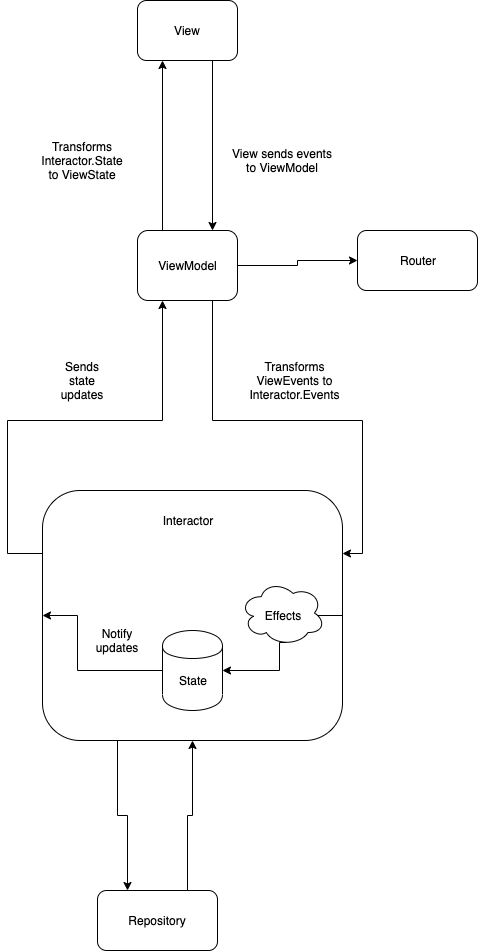

The diagram above was exported from draw.io. Its source (the exported page's mxGraphModel, read from the mxfile embedded in the PNG):
<mxGraphModel dx="932" dy="583" grid="1" gridSize="10" guides="1" tooltips="1" connect="1" arrows="1" fold="1" page="1" pageScale="1" pageWidth="827" pageHeight="1169" math="0" shadow="0">
  <root>
    <mxCell id="0" />
    <mxCell id="1" parent="0" />
    <mxCell id="vGnaeU6xHIhMw1CpUnGQ-20" style="edgeStyle=orthogonalEdgeStyle;rounded=0;orthogonalLoop=1;jettySize=auto;html=1;exitX=0.75;exitY=1;exitDx=0;exitDy=0;entryX=0.75;entryY=0;entryDx=0;entryDy=0;" parent="1" source="vGnaeU6xHIhMw1CpUnGQ-6" target="vGnaeU6xHIhMw1CpUnGQ-7" edge="1">
      <mxGeometry relative="1" as="geometry" />
    </mxCell>
    <mxCell id="vGnaeU6xHIhMw1CpUnGQ-6" value="" style="rounded=1;whiteSpace=wrap;html=1;" parent="1" vertex="1">
      <mxGeometry x="370" y="50" width="100" height="60" as="geometry" />
    </mxCell>
    <mxCell id="vGnaeU6xHIhMw1CpUnGQ-19" style="edgeStyle=orthogonalEdgeStyle;rounded=0;orthogonalLoop=1;jettySize=auto;html=1;exitX=0.25;exitY=0;exitDx=0;exitDy=0;entryX=0.25;entryY=1;entryDx=0;entryDy=0;" parent="1" source="vGnaeU6xHIhMw1CpUnGQ-7" target="vGnaeU6xHIhMw1CpUnGQ-6" edge="1">
      <mxGeometry relative="1" as="geometry" />
    </mxCell>
    <mxCell id="vGnaeU6xHIhMw1CpUnGQ-44" style="edgeStyle=orthogonalEdgeStyle;rounded=0;orthogonalLoop=1;jettySize=auto;html=1;exitX=0.75;exitY=1;exitDx=0;exitDy=0;entryX=1;entryY=0.25;entryDx=0;entryDy=0;" parent="1" source="vGnaeU6xHIhMw1CpUnGQ-7" target="vGnaeU6xHIhMw1CpUnGQ-8" edge="1">
      <mxGeometry relative="1" as="geometry">
        <Array as="points">
          <mxPoint x="445" y="470" />
          <mxPoint x="595" y="470" />
          <mxPoint x="595" y="603" />
        </Array>
      </mxGeometry>
    </mxCell>
    <mxCell id="cdeq_8zu2gcJiu7UmPaR-1" style="edgeStyle=orthogonalEdgeStyle;rounded=0;orthogonalLoop=1;jettySize=auto;html=1;exitX=1;exitY=0.5;exitDx=0;exitDy=0;entryX=0;entryY=0.5;entryDx=0;entryDy=0;" edge="1" parent="1" source="vGnaeU6xHIhMw1CpUnGQ-7" target="vGnaeU6xHIhMw1CpUnGQ-10">
      <mxGeometry relative="1" as="geometry" />
    </mxCell>
    <mxCell id="vGnaeU6xHIhMw1CpUnGQ-7" value="" style="rounded=1;whiteSpace=wrap;html=1;" parent="1" vertex="1">
      <mxGeometry x="370" y="280" width="100" height="70" as="geometry" />
    </mxCell>
    <mxCell id="vGnaeU6xHIhMw1CpUnGQ-21" style="edgeStyle=orthogonalEdgeStyle;rounded=0;orthogonalLoop=1;jettySize=auto;html=1;exitX=0;exitY=0.25;exitDx=0;exitDy=0;entryX=0.25;entryY=1;entryDx=0;entryDy=0;" parent="1" source="vGnaeU6xHIhMw1CpUnGQ-8" target="vGnaeU6xHIhMw1CpUnGQ-7" edge="1">
      <mxGeometry relative="1" as="geometry">
        <Array as="points">
          <mxPoint x="240" y="603" />
          <mxPoint x="240" y="470" />
          <mxPoint x="395" y="470" />
        </Array>
      </mxGeometry>
    </mxCell>
    <mxCell id="vGnaeU6xHIhMw1CpUnGQ-50" style="edgeStyle=orthogonalEdgeStyle;rounded=0;orthogonalLoop=1;jettySize=auto;html=1;exitX=0.25;exitY=1;exitDx=0;exitDy=0;entryX=0.25;entryY=0;entryDx=0;entryDy=0;" parent="1" source="vGnaeU6xHIhMw1CpUnGQ-8" edge="1" target="vGnaeU6xHIhMw1CpUnGQ-9">
      <mxGeometry relative="1" as="geometry">
        <mxPoint x="260" y="910" as="targetPoint" />
      </mxGeometry>
    </mxCell>
    <mxCell id="vGnaeU6xHIhMw1CpUnGQ-8" value="" style="rounded=1;whiteSpace=wrap;html=1;" parent="1" vertex="1">
      <mxGeometry x="275" y="540" width="300" height="250" as="geometry" />
    </mxCell>
    <mxCell id="vGnaeU6xHIhMw1CpUnGQ-52" style="edgeStyle=orthogonalEdgeStyle;rounded=0;orthogonalLoop=1;jettySize=auto;html=1;entryX=0.5;entryY=1;entryDx=0;entryDy=0;exitX=0.75;exitY=0;exitDx=0;exitDy=0;" parent="1" source="vGnaeU6xHIhMw1CpUnGQ-9" target="vGnaeU6xHIhMw1CpUnGQ-8" edge="1">
      <mxGeometry relative="1" as="geometry">
        <mxPoint x="290" y="910" as="sourcePoint" />
      </mxGeometry>
    </mxCell>
    <mxCell id="vGnaeU6xHIhMw1CpUnGQ-9" value="" style="rounded=1;whiteSpace=wrap;html=1;" parent="1" vertex="1">
      <mxGeometry x="330" y="940" width="120" height="60" as="geometry" />
    </mxCell>
    <mxCell id="vGnaeU6xHIhMw1CpUnGQ-10" value="" style="rounded=1;whiteSpace=wrap;html=1;" parent="1" vertex="1">
      <mxGeometry x="590" y="280" width="120" height="60" as="geometry" />
    </mxCell>
    <mxCell id="vGnaeU6xHIhMw1CpUnGQ-11" value="View" style="text;html=1;strokeColor=none;fillColor=none;align=center;verticalAlign=middle;whiteSpace=wrap;rounded=0;" parent="1" vertex="1">
      <mxGeometry x="400" y="70" width="40" height="20" as="geometry" />
    </mxCell>
    <mxCell id="vGnaeU6xHIhMw1CpUnGQ-12" value="ViewModel" style="text;html=1;strokeColor=none;fillColor=none;align=center;verticalAlign=middle;whiteSpace=wrap;rounded=0;" parent="1" vertex="1">
      <mxGeometry x="400" y="305" width="40" height="20" as="geometry" />
    </mxCell>
    <mxCell id="vGnaeU6xHIhMw1CpUnGQ-13" value="Interactor" style="text;html=1;strokeColor=none;fillColor=none;align=center;verticalAlign=middle;whiteSpace=wrap;rounded=0;" parent="1" vertex="1">
      <mxGeometry x="400" y="560" width="40" height="20" as="geometry" />
    </mxCell>
    <mxCell id="vGnaeU6xHIhMw1CpUnGQ-14" value="Repository" style="text;html=1;strokeColor=none;fillColor=none;align=center;verticalAlign=middle;whiteSpace=wrap;rounded=0;" parent="1" vertex="1">
      <mxGeometry x="370" y="960" width="40" height="20" as="geometry" />
    </mxCell>
    <mxCell id="vGnaeU6xHIhMw1CpUnGQ-15" value="Router" style="text;html=1;strokeColor=none;fillColor=none;align=center;verticalAlign=middle;whiteSpace=wrap;rounded=0;" parent="1" vertex="1">
      <mxGeometry x="630" y="300" width="40" height="20" as="geometry" />
    </mxCell>
    <mxCell id="vGnaeU6xHIhMw1CpUnGQ-24" value="Transforms ViewEvents to Interactor.Events" style="text;html=1;strokeColor=none;fillColor=none;align=center;verticalAlign=middle;whiteSpace=wrap;rounded=0;" parent="1" vertex="1">
      <mxGeometry x="507.5" y="420" width="40" height="20" as="geometry" />
    </mxCell>
    <mxCell id="vGnaeU6xHIhMw1CpUnGQ-25" value="View sends events to ViewModel" style="text;html=1;strokeColor=none;fillColor=none;align=center;verticalAlign=middle;whiteSpace=wrap;rounded=0;" parent="1" vertex="1">
      <mxGeometry x="460" y="200" width="110" height="20" as="geometry" />
    </mxCell>
    <mxCell id="vGnaeU6xHIhMw1CpUnGQ-26" value="Transforms Interactor.State to ViewState" style="text;html=1;strokeColor=none;fillColor=none;align=center;verticalAlign=middle;whiteSpace=wrap;rounded=0;" parent="1" vertex="1">
      <mxGeometry x="295" y="200" width="40" height="20" as="geometry" />
    </mxCell>
    <mxCell id="vGnaeU6xHIhMw1CpUnGQ-27" value="Sends state updates" style="text;html=1;strokeColor=none;fillColor=none;align=center;verticalAlign=middle;whiteSpace=wrap;rounded=0;" parent="1" vertex="1">
      <mxGeometry x="295" y="420" width="40" height="20" as="geometry" />
    </mxCell>
    <mxCell id="vGnaeU6xHIhMw1CpUnGQ-38" style="edgeStyle=orthogonalEdgeStyle;rounded=0;orthogonalLoop=1;jettySize=auto;html=1;exitX=0;exitY=0.5;exitDx=0;exitDy=0;entryX=0;entryY=0.5;entryDx=0;entryDy=0;" parent="1" source="vGnaeU6xHIhMw1CpUnGQ-30" target="vGnaeU6xHIhMw1CpUnGQ-8" edge="1">
      <mxGeometry relative="1" as="geometry">
        <Array as="points">
          <mxPoint x="310" y="720" />
          <mxPoint x="310" y="665" />
        </Array>
      </mxGeometry>
    </mxCell>
    <mxCell id="vGnaeU6xHIhMw1CpUnGQ-30" value="" style="shape=cylinder;whiteSpace=wrap;html=1;boundedLbl=1;backgroundOutline=1;" parent="1" vertex="1">
      <mxGeometry x="395" y="680" width="60" height="80" as="geometry" />
    </mxCell>
    <mxCell id="vGnaeU6xHIhMw1CpUnGQ-31" value="State" style="text;html=1;strokeColor=none;fillColor=none;align=center;verticalAlign=middle;whiteSpace=wrap;rounded=0;" parent="1" vertex="1">
      <mxGeometry x="405" y="720" width="40" height="20" as="geometry" />
    </mxCell>
    <mxCell id="vGnaeU6xHIhMw1CpUnGQ-37" style="edgeStyle=orthogonalEdgeStyle;rounded=0;orthogonalLoop=1;jettySize=auto;html=1;exitX=0.55;exitY=0.95;exitDx=0;exitDy=0;exitPerimeter=0;entryX=1;entryY=0.5;entryDx=0;entryDy=0;" parent="1" source="vGnaeU6xHIhMw1CpUnGQ-32" target="vGnaeU6xHIhMw1CpUnGQ-30" edge="1">
      <mxGeometry relative="1" as="geometry">
        <mxPoint x="425" y="690" as="targetPoint" />
        <Array as="points">
          <mxPoint x="512" y="720" />
        </Array>
      </mxGeometry>
    </mxCell>
    <mxCell id="vGnaeU6xHIhMw1CpUnGQ-47" style="edgeStyle=orthogonalEdgeStyle;rounded=0;orthogonalLoop=1;jettySize=auto;html=1;exitX=1;exitY=0.5;exitDx=0;exitDy=0;entryX=0.875;entryY=0.5;entryDx=0;entryDy=0;entryPerimeter=0;" parent="1" source="vGnaeU6xHIhMw1CpUnGQ-8" target="vGnaeU6xHIhMw1CpUnGQ-32" edge="1">
      <mxGeometry relative="1" as="geometry" />
    </mxCell>
    <mxCell id="vGnaeU6xHIhMw1CpUnGQ-32" value="" style="ellipse;shape=cloud;whiteSpace=wrap;html=1;" parent="1" vertex="1">
      <mxGeometry x="472.5" y="630" width="85" height="65" as="geometry" />
    </mxCell>
    <mxCell id="vGnaeU6xHIhMw1CpUnGQ-34" value="Effects" style="text;html=1;strokeColor=none;fillColor=none;align=center;verticalAlign=middle;whiteSpace=wrap;rounded=0;" parent="1" vertex="1">
      <mxGeometry x="495" y="655" width="40" height="20" as="geometry" />
    </mxCell>
    <mxCell id="vGnaeU6xHIhMw1CpUnGQ-39" value="Notify updates" style="text;html=1;strokeColor=none;fillColor=none;align=center;verticalAlign=middle;whiteSpace=wrap;rounded=0;" parent="1" vertex="1">
      <mxGeometry x="330" y="680" width="40" height="20" as="geometry" />
    </mxCell>
  </root>
</mxGraphModel>